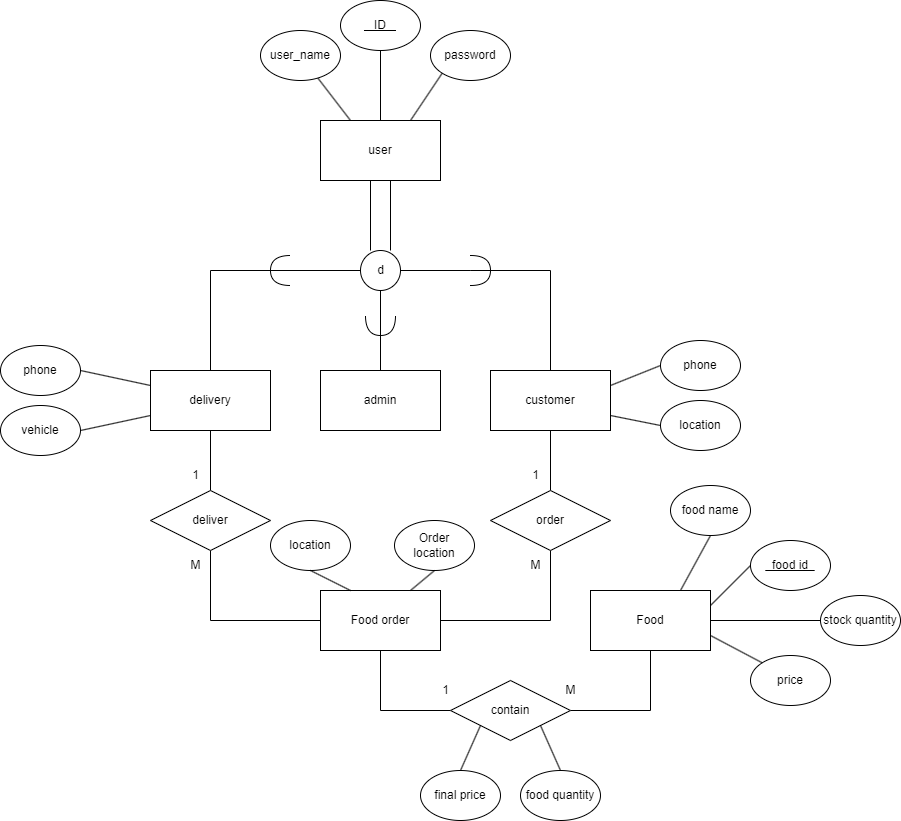

The diagram above was exported from draw.io. Its source (the exported page's mxGraphModel, read from the mxfile embedded in the PNG):
<mxGraphModel dx="782" dy="468" grid="1" gridSize="10" guides="1" tooltips="1" connect="1" arrows="1" fold="1" page="1" pageScale="1" pageWidth="827" pageHeight="1169" background="#ffffff" math="0" shadow="0">
  <root>
    <mxCell id="0" />
    <mxCell id="1" parent="0" />
    <mxCell id="i6DbAeD8-oZqMZZXlUqg-1" value="Food" style="rounded=0;whiteSpace=wrap;html=1;" vertex="1" parent="1">
      <mxGeometry x="610" y="640" width="120" height="60" as="geometry" />
    </mxCell>
    <mxCell id="i6DbAeD8-oZqMZZXlUqg-4" value="customer" style="rounded=0;whiteSpace=wrap;html=1;" vertex="1" parent="1">
      <mxGeometry x="510" y="420" width="120" height="60" as="geometry" />
    </mxCell>
    <mxCell id="i6DbAeD8-oZqMZZXlUqg-5" value="delivery" style="rounded=0;whiteSpace=wrap;html=1;" vertex="1" parent="1">
      <mxGeometry x="170" y="420" width="120" height="60" as="geometry" />
    </mxCell>
    <mxCell id="i6DbAeD8-oZqMZZXlUqg-6" value="admin" style="rounded=0;whiteSpace=wrap;html=1;" vertex="1" parent="1">
      <mxGeometry x="340" y="420" width="120" height="60" as="geometry" />
    </mxCell>
    <mxCell id="i6DbAeD8-oZqMZZXlUqg-7" value="user" style="rounded=0;whiteSpace=wrap;html=1;" vertex="1" parent="1">
      <mxGeometry x="340" y="170" width="120" height="60" as="geometry" />
    </mxCell>
    <mxCell id="i6DbAeD8-oZqMZZXlUqg-8" value="Food order" style="rounded=0;whiteSpace=wrap;html=1;" vertex="1" parent="1">
      <mxGeometry x="340" y="640" width="120" height="60" as="geometry" />
    </mxCell>
    <mxCell id="i6DbAeD8-oZqMZZXlUqg-12" style="edgeStyle=orthogonalEdgeStyle;rounded=0;orthogonalLoop=1;jettySize=auto;html=1;exitX=1;exitY=0.5;exitDx=0;exitDy=0;entryX=0.5;entryY=0;entryDx=0;entryDy=0;endArrow=none;endFill=0;startArrow=none;" edge="1" parent="1" source="i6DbAeD8-oZqMZZXlUqg-18" target="i6DbAeD8-oZqMZZXlUqg-4">
      <mxGeometry relative="1" as="geometry" />
    </mxCell>
    <mxCell id="i6DbAeD8-oZqMZZXlUqg-20" style="edgeStyle=orthogonalEdgeStyle;rounded=0;orthogonalLoop=1;jettySize=auto;html=1;exitX=1;exitY=0.5;exitDx=0;exitDy=0;endArrow=none;endFill=0;startArrow=none;" edge="1" parent="1" source="i6DbAeD8-oZqMZZXlUqg-18">
      <mxGeometry relative="1" as="geometry">
        <mxPoint x="540" y="320" as="targetPoint" />
        <Array as="points">
          <mxPoint x="490" y="320" />
          <mxPoint x="490" y="320" />
        </Array>
      </mxGeometry>
    </mxCell>
    <mxCell id="i6DbAeD8-oZqMZZXlUqg-28" style="edgeStyle=orthogonalEdgeStyle;rounded=0;orthogonalLoop=1;jettySize=auto;html=1;exitX=0;exitY=0.5;exitDx=0;exitDy=0;endArrow=none;endFill=0;" edge="1" parent="1" source="i6DbAeD8-oZqMZZXlUqg-9">
      <mxGeometry relative="1" as="geometry">
        <mxPoint x="270" y="320" as="targetPoint" />
      </mxGeometry>
    </mxCell>
    <mxCell id="i6DbAeD8-oZqMZZXlUqg-30" style="edgeStyle=orthogonalEdgeStyle;rounded=0;orthogonalLoop=1;jettySize=auto;html=1;exitX=0.5;exitY=1;exitDx=0;exitDy=0;endArrow=none;endFill=0;" edge="1" parent="1" source="i6DbAeD8-oZqMZZXlUqg-9">
      <mxGeometry relative="1" as="geometry">
        <mxPoint x="400" y="410" as="targetPoint" />
      </mxGeometry>
    </mxCell>
    <mxCell id="i6DbAeD8-oZqMZZXlUqg-9" value="" style="ellipse;whiteSpace=wrap;html=1;aspect=fixed;" vertex="1" parent="1">
      <mxGeometry x="380" y="300" width="40" height="40" as="geometry" />
    </mxCell>
    <mxCell id="i6DbAeD8-oZqMZZXlUqg-16" value="" style="shape=partialRectangle;whiteSpace=wrap;html=1;top=0;bottom=0;fillColor=none;" vertex="1" parent="1">
      <mxGeometry x="390" y="230" width="20" height="70" as="geometry" />
    </mxCell>
    <mxCell id="i6DbAeD8-oZqMZZXlUqg-26" style="edgeStyle=orthogonalEdgeStyle;rounded=0;orthogonalLoop=1;jettySize=auto;html=1;exitX=1;exitY=0.5;exitDx=0;exitDy=0;exitPerimeter=0;entryX=0.5;entryY=0;entryDx=0;entryDy=0;endArrow=none;endFill=0;" edge="1" parent="1" source="i6DbAeD8-oZqMZZXlUqg-22" target="i6DbAeD8-oZqMZZXlUqg-6">
      <mxGeometry relative="1" as="geometry" />
    </mxCell>
    <mxCell id="i6DbAeD8-oZqMZZXlUqg-22" value="" style="shape=requiredInterface;html=1;verticalLabelPosition=bottom;sketch=0;rotation=90;" vertex="1" parent="1">
      <mxGeometry x="390" y="360" width="20" height="30" as="geometry" />
    </mxCell>
    <mxCell id="i6DbAeD8-oZqMZZXlUqg-27" style="edgeStyle=orthogonalEdgeStyle;rounded=0;orthogonalLoop=1;jettySize=auto;html=1;exitX=1;exitY=0.5;exitDx=0;exitDy=0;exitPerimeter=0;entryX=0.5;entryY=0;entryDx=0;entryDy=0;endArrow=none;endFill=0;" edge="1" parent="1" source="i6DbAeD8-oZqMZZXlUqg-24" target="i6DbAeD8-oZqMZZXlUqg-5">
      <mxGeometry relative="1" as="geometry" />
    </mxCell>
    <mxCell id="i6DbAeD8-oZqMZZXlUqg-24" value="" style="shape=requiredInterface;html=1;verticalLabelPosition=bottom;sketch=0;rotation=-180;" vertex="1" parent="1">
      <mxGeometry x="290" y="305" width="20" height="30" as="geometry" />
    </mxCell>
    <mxCell id="i6DbAeD8-oZqMZZXlUqg-18" value="" style="shape=requiredInterface;html=1;verticalLabelPosition=bottom;sketch=0;" vertex="1" parent="1">
      <mxGeometry x="490" y="305" width="20" height="30" as="geometry" />
    </mxCell>
    <mxCell id="i6DbAeD8-oZqMZZXlUqg-31" value="" style="edgeStyle=orthogonalEdgeStyle;rounded=0;orthogonalLoop=1;jettySize=auto;html=1;exitX=1;exitY=0.5;exitDx=0;exitDy=0;endArrow=none;endFill=0;" edge="1" parent="1" source="i6DbAeD8-oZqMZZXlUqg-9" target="i6DbAeD8-oZqMZZXlUqg-18">
      <mxGeometry relative="1" as="geometry">
        <mxPoint x="420" y="320" as="sourcePoint" />
        <mxPoint x="540" y="320" as="targetPoint" />
        <Array as="points" />
      </mxGeometry>
    </mxCell>
    <mxCell id="i6DbAeD8-oZqMZZXlUqg-33" style="edgeStyle=orthogonalEdgeStyle;rounded=0;orthogonalLoop=1;jettySize=auto;html=1;exitX=1;exitY=0.5;exitDx=0;exitDy=0;entryX=0.5;entryY=1;entryDx=0;entryDy=0;endArrow=none;endFill=0;" edge="1" parent="1" source="i6DbAeD8-oZqMZZXlUqg-32" target="i6DbAeD8-oZqMZZXlUqg-1">
      <mxGeometry relative="1" as="geometry" />
    </mxCell>
    <mxCell id="i6DbAeD8-oZqMZZXlUqg-34" style="edgeStyle=orthogonalEdgeStyle;rounded=0;orthogonalLoop=1;jettySize=auto;html=1;exitX=0;exitY=0.5;exitDx=0;exitDy=0;entryX=0.5;entryY=1;entryDx=0;entryDy=0;endArrow=none;endFill=0;" edge="1" parent="1" source="i6DbAeD8-oZqMZZXlUqg-32" target="i6DbAeD8-oZqMZZXlUqg-8">
      <mxGeometry relative="1" as="geometry" />
    </mxCell>
    <mxCell id="i6DbAeD8-oZqMZZXlUqg-32" value="contain" style="shape=rhombus;perimeter=rhombusPerimeter;whiteSpace=wrap;html=1;align=center;" vertex="1" parent="1">
      <mxGeometry x="470" y="730" width="120" height="60" as="geometry" />
    </mxCell>
    <mxCell id="i6DbAeD8-oZqMZZXlUqg-36" style="edgeStyle=orthogonalEdgeStyle;rounded=0;orthogonalLoop=1;jettySize=auto;html=1;exitX=0.5;exitY=0;exitDx=0;exitDy=0;entryX=0.5;entryY=1;entryDx=0;entryDy=0;endArrow=none;endFill=0;" edge="1" parent="1" source="i6DbAeD8-oZqMZZXlUqg-35" target="i6DbAeD8-oZqMZZXlUqg-4">
      <mxGeometry relative="1" as="geometry" />
    </mxCell>
    <mxCell id="i6DbAeD8-oZqMZZXlUqg-37" style="edgeStyle=orthogonalEdgeStyle;rounded=0;orthogonalLoop=1;jettySize=auto;html=1;exitX=0.5;exitY=1;exitDx=0;exitDy=0;entryX=1;entryY=0.5;entryDx=0;entryDy=0;endArrow=none;endFill=0;" edge="1" parent="1" source="i6DbAeD8-oZqMZZXlUqg-35" target="i6DbAeD8-oZqMZZXlUqg-8">
      <mxGeometry relative="1" as="geometry" />
    </mxCell>
    <mxCell id="i6DbAeD8-oZqMZZXlUqg-35" value="order" style="shape=rhombus;perimeter=rhombusPerimeter;whiteSpace=wrap;html=1;align=center;" vertex="1" parent="1">
      <mxGeometry x="510" y="540" width="120" height="60" as="geometry" />
    </mxCell>
    <mxCell id="i6DbAeD8-oZqMZZXlUqg-39" style="edgeStyle=orthogonalEdgeStyle;rounded=0;orthogonalLoop=1;jettySize=auto;html=1;exitX=0.5;exitY=1;exitDx=0;exitDy=0;entryX=0;entryY=0.5;entryDx=0;entryDy=0;endArrow=none;endFill=0;" edge="1" parent="1" source="i6DbAeD8-oZqMZZXlUqg-38" target="i6DbAeD8-oZqMZZXlUqg-8">
      <mxGeometry relative="1" as="geometry" />
    </mxCell>
    <mxCell id="i6DbAeD8-oZqMZZXlUqg-40" style="edgeStyle=orthogonalEdgeStyle;rounded=0;orthogonalLoop=1;jettySize=auto;html=1;exitX=0.5;exitY=0;exitDx=0;exitDy=0;entryX=0.5;entryY=1;entryDx=0;entryDy=0;endArrow=none;endFill=0;" edge="1" parent="1" source="i6DbAeD8-oZqMZZXlUqg-38" target="i6DbAeD8-oZqMZZXlUqg-5">
      <mxGeometry relative="1" as="geometry" />
    </mxCell>
    <mxCell id="i6DbAeD8-oZqMZZXlUqg-38" value="deliver" style="shape=rhombus;perimeter=rhombusPerimeter;whiteSpace=wrap;html=1;align=center;" vertex="1" parent="1">
      <mxGeometry x="170" y="540" width="120" height="60" as="geometry" />
    </mxCell>
    <mxCell id="i6DbAeD8-oZqMZZXlUqg-41" value="M" style="text;html=1;align=center;verticalAlign=middle;resizable=0;points=[];autosize=1;strokeColor=none;fillColor=none;" vertex="1" parent="1">
      <mxGeometry x="575" y="725" width="30" height="30" as="geometry" />
    </mxCell>
    <mxCell id="i6DbAeD8-oZqMZZXlUqg-42" value="1" style="text;html=1;align=center;verticalAlign=middle;resizable=0;points=[];autosize=1;strokeColor=none;fillColor=none;" vertex="1" parent="1">
      <mxGeometry x="450" y="725" width="30" height="30" as="geometry" />
    </mxCell>
    <mxCell id="i6DbAeD8-oZqMZZXlUqg-43" value="M" style="text;html=1;align=center;verticalAlign=middle;resizable=0;points=[];autosize=1;strokeColor=none;fillColor=none;" vertex="1" parent="1">
      <mxGeometry x="540" y="600" width="30" height="30" as="geometry" />
    </mxCell>
    <mxCell id="i6DbAeD8-oZqMZZXlUqg-44" value="1" style="text;html=1;align=center;verticalAlign=middle;resizable=0;points=[];autosize=1;strokeColor=none;fillColor=none;" vertex="1" parent="1">
      <mxGeometry x="540" y="510" width="30" height="30" as="geometry" />
    </mxCell>
    <mxCell id="i6DbAeD8-oZqMZZXlUqg-45" value="1" style="text;html=1;align=center;verticalAlign=middle;resizable=0;points=[];autosize=1;strokeColor=none;fillColor=none;" vertex="1" parent="1">
      <mxGeometry x="200" y="510" width="30" height="30" as="geometry" />
    </mxCell>
    <mxCell id="i6DbAeD8-oZqMZZXlUqg-46" value="M" style="text;html=1;align=center;verticalAlign=middle;resizable=0;points=[];autosize=1;strokeColor=none;fillColor=none;" vertex="1" parent="1">
      <mxGeometry x="200" y="600" width="30" height="30" as="geometry" />
    </mxCell>
    <mxCell id="i6DbAeD8-oZqMZZXlUqg-47" value="" style="endArrow=none;html=1;rounded=0;exitX=0.25;exitY=0;exitDx=0;exitDy=0;" edge="1" parent="1" source="i6DbAeD8-oZqMZZXlUqg-7" target="i6DbAeD8-oZqMZZXlUqg-48">
      <mxGeometry width="50" height="50" relative="1" as="geometry">
        <mxPoint x="380" y="180" as="sourcePoint" />
        <mxPoint x="340" y="120" as="targetPoint" />
      </mxGeometry>
    </mxCell>
    <mxCell id="i6DbAeD8-oZqMZZXlUqg-48" value="user_name" style="ellipse;whiteSpace=wrap;html=1;" vertex="1" parent="1">
      <mxGeometry x="280" y="80" width="80" height="50" as="geometry" />
    </mxCell>
    <mxCell id="i6DbAeD8-oZqMZZXlUqg-49" value="&lt;u&gt;&amp;nbsp; &amp;nbsp;ID&amp;nbsp; &amp;nbsp;&lt;/u&gt;" style="ellipse;whiteSpace=wrap;html=1;" vertex="1" parent="1">
      <mxGeometry x="360" y="50" width="80" height="50" as="geometry" />
    </mxCell>
    <mxCell id="i6DbAeD8-oZqMZZXlUqg-50" value="password" style="ellipse;whiteSpace=wrap;html=1;" vertex="1" parent="1">
      <mxGeometry x="450" y="80" width="80" height="50" as="geometry" />
    </mxCell>
    <mxCell id="i6DbAeD8-oZqMZZXlUqg-51" value="" style="endArrow=none;html=1;rounded=0;exitX=0.5;exitY=0;exitDx=0;exitDy=0;entryX=0.5;entryY=1;entryDx=0;entryDy=0;" edge="1" parent="1" source="i6DbAeD8-oZqMZZXlUqg-7" target="i6DbAeD8-oZqMZZXlUqg-49">
      <mxGeometry width="50" height="50" relative="1" as="geometry">
        <mxPoint x="380" y="180" as="sourcePoint" />
        <mxPoint x="347.3317773947151" y="137.53131061312956" as="targetPoint" />
      </mxGeometry>
    </mxCell>
    <mxCell id="i6DbAeD8-oZqMZZXlUqg-52" value="" style="endArrow=none;html=1;rounded=0;exitX=0.75;exitY=0;exitDx=0;exitDy=0;entryX=0;entryY=1;entryDx=0;entryDy=0;" edge="1" parent="1" source="i6DbAeD8-oZqMZZXlUqg-7" target="i6DbAeD8-oZqMZZXlUqg-50">
      <mxGeometry width="50" height="50" relative="1" as="geometry">
        <mxPoint x="410" y="180" as="sourcePoint" />
        <mxPoint x="410" y="110" as="targetPoint" />
      </mxGeometry>
    </mxCell>
    <mxCell id="i6DbAeD8-oZqMZZXlUqg-53" value="phone" style="ellipse;whiteSpace=wrap;html=1;" vertex="1" parent="1">
      <mxGeometry x="680" y="390" width="80" height="50" as="geometry" />
    </mxCell>
    <mxCell id="i6DbAeD8-oZqMZZXlUqg-54" value="location" style="ellipse;whiteSpace=wrap;html=1;" vertex="1" parent="1">
      <mxGeometry x="680" y="450" width="80" height="50" as="geometry" />
    </mxCell>
    <mxCell id="i6DbAeD8-oZqMZZXlUqg-55" value="" style="endArrow=none;html=1;rounded=0;entryX=1;entryY=0.25;entryDx=0;entryDy=0;exitX=0;exitY=0.5;exitDx=0;exitDy=0;" edge="1" parent="1" source="i6DbAeD8-oZqMZZXlUqg-53" target="i6DbAeD8-oZqMZZXlUqg-4">
      <mxGeometry width="50" height="50" relative="1" as="geometry">
        <mxPoint x="380" y="380" as="sourcePoint" />
        <mxPoint x="430" y="330" as="targetPoint" />
      </mxGeometry>
    </mxCell>
    <mxCell id="i6DbAeD8-oZqMZZXlUqg-56" value="" style="endArrow=none;html=1;rounded=0;entryX=1;entryY=0.75;entryDx=0;entryDy=0;exitX=0;exitY=0.5;exitDx=0;exitDy=0;" edge="1" parent="1" source="i6DbAeD8-oZqMZZXlUqg-54" target="i6DbAeD8-oZqMZZXlUqg-4">
      <mxGeometry width="50" height="50" relative="1" as="geometry">
        <mxPoint x="690" y="425" as="sourcePoint" />
        <mxPoint x="640" y="445" as="targetPoint" />
      </mxGeometry>
    </mxCell>
    <mxCell id="i6DbAeD8-oZqMZZXlUqg-57" value="vehicle" style="ellipse;whiteSpace=wrap;html=1;" vertex="1" parent="1">
      <mxGeometry x="20" y="455" width="80" height="50" as="geometry" />
    </mxCell>
    <mxCell id="i6DbAeD8-oZqMZZXlUqg-58" value="phone" style="ellipse;whiteSpace=wrap;html=1;" vertex="1" parent="1">
      <mxGeometry x="20" y="395" width="80" height="50" as="geometry" />
    </mxCell>
    <mxCell id="i6DbAeD8-oZqMZZXlUqg-59" value="" style="endArrow=none;html=1;rounded=0;entryX=0;entryY=0.25;entryDx=0;entryDy=0;exitX=1;exitY=0.5;exitDx=0;exitDy=0;" edge="1" parent="1" source="i6DbAeD8-oZqMZZXlUqg-58" target="i6DbAeD8-oZqMZZXlUqg-5">
      <mxGeometry width="50" height="50" relative="1" as="geometry">
        <mxPoint x="690" y="425" as="sourcePoint" />
        <mxPoint x="640" y="445" as="targetPoint" />
      </mxGeometry>
    </mxCell>
    <mxCell id="i6DbAeD8-oZqMZZXlUqg-60" value="" style="endArrow=none;html=1;rounded=0;entryX=0;entryY=0.75;entryDx=0;entryDy=0;exitX=1;exitY=0.5;exitDx=0;exitDy=0;" edge="1" parent="1" source="i6DbAeD8-oZqMZZXlUqg-57" target="i6DbAeD8-oZqMZZXlUqg-5">
      <mxGeometry width="50" height="50" relative="1" as="geometry">
        <mxPoint x="110" y="430" as="sourcePoint" />
        <mxPoint x="180" y="445" as="targetPoint" />
      </mxGeometry>
    </mxCell>
    <mxCell id="i6DbAeD8-oZqMZZXlUqg-61" value="location" style="ellipse;whiteSpace=wrap;html=1;" vertex="1" parent="1">
      <mxGeometry x="290" y="570" width="80" height="50" as="geometry" />
    </mxCell>
    <mxCell id="i6DbAeD8-oZqMZZXlUqg-62" value="Order&lt;br&gt;location" style="ellipse;whiteSpace=wrap;html=1;" vertex="1" parent="1">
      <mxGeometry x="414" y="570" width="80" height="50" as="geometry" />
    </mxCell>
    <mxCell id="i6DbAeD8-oZqMZZXlUqg-63" value="food quantity" style="ellipse;whiteSpace=wrap;html=1;" vertex="1" parent="1">
      <mxGeometry x="540" y="820" width="80" height="50" as="geometry" />
    </mxCell>
    <mxCell id="i6DbAeD8-oZqMZZXlUqg-65" value="&lt;u&gt;&amp;nbsp; food id&amp;nbsp;&amp;nbsp;&lt;/u&gt;" style="ellipse;whiteSpace=wrap;html=1;" vertex="1" parent="1">
      <mxGeometry x="770" y="590" width="80" height="50" as="geometry" />
    </mxCell>
    <mxCell id="i6DbAeD8-oZqMZZXlUqg-66" value="price" style="ellipse;whiteSpace=wrap;html=1;" vertex="1" parent="1">
      <mxGeometry x="770" y="705" width="80" height="50" as="geometry" />
    </mxCell>
    <mxCell id="i6DbAeD8-oZqMZZXlUqg-67" value="stock quantity" style="ellipse;whiteSpace=wrap;html=1;" vertex="1" parent="1">
      <mxGeometry x="840" y="645" width="80" height="50" as="geometry" />
    </mxCell>
    <mxCell id="i6DbAeD8-oZqMZZXlUqg-68" value="final price" style="ellipse;whiteSpace=wrap;html=1;" vertex="1" parent="1">
      <mxGeometry x="440" y="820" width="80" height="50" as="geometry" />
    </mxCell>
    <mxCell id="i6DbAeD8-oZqMZZXlUqg-69" value="" style="endArrow=none;html=1;rounded=0;entryX=0;entryY=0.5;entryDx=0;entryDy=0;exitX=1;exitY=0.25;exitDx=0;exitDy=0;" edge="1" parent="1" source="i6DbAeD8-oZqMZZXlUqg-1" target="i6DbAeD8-oZqMZZXlUqg-65">
      <mxGeometry width="50" height="50" relative="1" as="geometry">
        <mxPoint x="690" y="680" as="sourcePoint" />
        <mxPoint x="740" y="630" as="targetPoint" />
      </mxGeometry>
    </mxCell>
    <mxCell id="i6DbAeD8-oZqMZZXlUqg-70" value="" style="endArrow=none;html=1;rounded=0;exitX=1;exitY=0.5;exitDx=0;exitDy=0;entryX=0;entryY=0.5;entryDx=0;entryDy=0;" edge="1" parent="1" source="i6DbAeD8-oZqMZZXlUqg-1" target="i6DbAeD8-oZqMZZXlUqg-67">
      <mxGeometry width="50" height="50" relative="1" as="geometry">
        <mxPoint x="740" y="665" as="sourcePoint" />
        <mxPoint x="830" y="670" as="targetPoint" />
      </mxGeometry>
    </mxCell>
    <mxCell id="i6DbAeD8-oZqMZZXlUqg-71" value="" style="endArrow=none;html=1;rounded=0;exitX=1;exitY=0.75;exitDx=0;exitDy=0;entryX=0;entryY=0;entryDx=0;entryDy=0;" edge="1" parent="1" source="i6DbAeD8-oZqMZZXlUqg-1" target="i6DbAeD8-oZqMZZXlUqg-66">
      <mxGeometry width="50" height="50" relative="1" as="geometry">
        <mxPoint x="740" y="680" as="sourcePoint" />
        <mxPoint x="850" y="680" as="targetPoint" />
      </mxGeometry>
    </mxCell>
    <mxCell id="i6DbAeD8-oZqMZZXlUqg-72" value="food name" style="ellipse;whiteSpace=wrap;html=1;" vertex="1" parent="1">
      <mxGeometry x="690" y="535" width="80" height="50" as="geometry" />
    </mxCell>
    <mxCell id="i6DbAeD8-oZqMZZXlUqg-73" value="" style="endArrow=none;html=1;rounded=0;entryX=0.5;entryY=1;entryDx=0;entryDy=0;exitX=0.75;exitY=0;exitDx=0;exitDy=0;" edge="1" parent="1" source="i6DbAeD8-oZqMZZXlUqg-1" target="i6DbAeD8-oZqMZZXlUqg-72">
      <mxGeometry width="50" height="50" relative="1" as="geometry">
        <mxPoint x="740" y="665" as="sourcePoint" />
        <mxPoint x="780" y="625" as="targetPoint" />
      </mxGeometry>
    </mxCell>
    <mxCell id="i6DbAeD8-oZqMZZXlUqg-74" value="" style="endArrow=none;html=1;rounded=0;entryX=1;entryY=1;entryDx=0;entryDy=0;exitX=0.5;exitY=0;exitDx=0;exitDy=0;" edge="1" parent="1" source="i6DbAeD8-oZqMZZXlUqg-63" target="i6DbAeD8-oZqMZZXlUqg-32">
      <mxGeometry width="50" height="50" relative="1" as="geometry">
        <mxPoint x="710" y="650" as="sourcePoint" />
        <mxPoint x="740" y="595" as="targetPoint" />
      </mxGeometry>
    </mxCell>
    <mxCell id="i6DbAeD8-oZqMZZXlUqg-75" value="" style="endArrow=none;html=1;rounded=0;entryX=0;entryY=1;entryDx=0;entryDy=0;exitX=0.5;exitY=0;exitDx=0;exitDy=0;" edge="1" parent="1" source="i6DbAeD8-oZqMZZXlUqg-68" target="i6DbAeD8-oZqMZZXlUqg-32">
      <mxGeometry width="50" height="50" relative="1" as="geometry">
        <mxPoint x="590" y="830" as="sourcePoint" />
        <mxPoint x="570" y="785" as="targetPoint" />
      </mxGeometry>
    </mxCell>
    <mxCell id="i6DbAeD8-oZqMZZXlUqg-76" value="" style="endArrow=none;html=1;rounded=0;entryX=0.5;entryY=1;entryDx=0;entryDy=0;exitX=0.75;exitY=0;exitDx=0;exitDy=0;" edge="1" parent="1" source="i6DbAeD8-oZqMZZXlUqg-8" target="i6DbAeD8-oZqMZZXlUqg-62">
      <mxGeometry width="50" height="50" relative="1" as="geometry">
        <mxPoint x="710" y="650" as="sourcePoint" />
        <mxPoint x="740" y="595" as="targetPoint" />
      </mxGeometry>
    </mxCell>
    <mxCell id="i6DbAeD8-oZqMZZXlUqg-77" value="" style="endArrow=none;html=1;rounded=0;entryX=0.5;entryY=1;entryDx=0;entryDy=0;exitX=0.25;exitY=0;exitDx=0;exitDy=0;" edge="1" parent="1" source="i6DbAeD8-oZqMZZXlUqg-8" target="i6DbAeD8-oZqMZZXlUqg-61">
      <mxGeometry width="50" height="50" relative="1" as="geometry">
        <mxPoint x="440" y="650" as="sourcePoint" />
        <mxPoint x="464" y="630" as="targetPoint" />
      </mxGeometry>
    </mxCell>
    <mxCell id="i6DbAeD8-oZqMZZXlUqg-78" value="d" style="text;html=1;align=center;verticalAlign=middle;resizable=0;points=[];autosize=1;strokeColor=none;fillColor=none;" vertex="1" parent="1">
      <mxGeometry x="385" y="305" width="30" height="30" as="geometry" />
    </mxCell>
  </root>
</mxGraphModel>